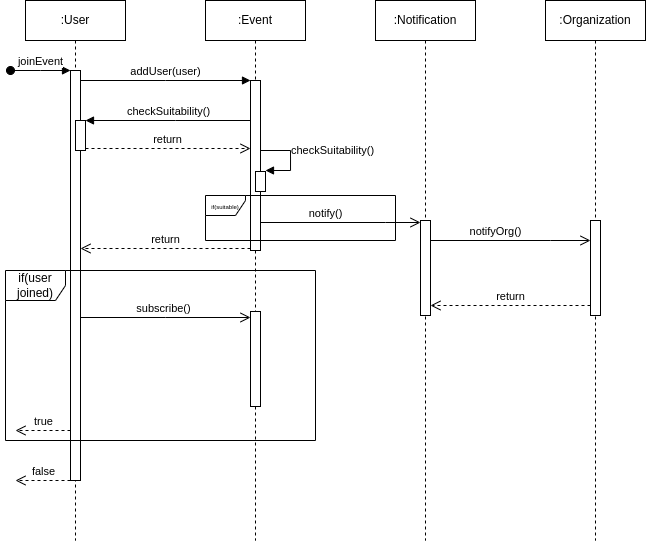

The diagram above was exported from draw.io. Its source (the exported page's mxGraphModel, read from the mxfile embedded in the PNG):
<mxGraphModel dx="698" dy="434" grid="1" gridSize="10" guides="1" tooltips="1" connect="1" arrows="1" fold="1" page="1" pageScale="1" pageWidth="850" pageHeight="1100" math="0" shadow="0">
  <root>
    <mxCell id="0" />
    <mxCell id="1" parent="0" />
    <mxCell id="aM9ryv3xv72pqoxQDRHE-1" value=":User" style="shape=umlLifeline;perimeter=lifelinePerimeter;whiteSpace=wrap;html=1;container=0;dropTarget=0;collapsible=0;recursiveResize=0;outlineConnect=0;portConstraint=eastwest;newEdgeStyle={&quot;edgeStyle&quot;:&quot;elbowEdgeStyle&quot;,&quot;elbow&quot;:&quot;vertical&quot;,&quot;curved&quot;:0,&quot;rounded&quot;:0};" parent="1" vertex="1">
      <mxGeometry x="40" y="40" width="100" height="540" as="geometry" />
    </mxCell>
    <mxCell id="aM9ryv3xv72pqoxQDRHE-2" value="" style="html=1;points=[];perimeter=orthogonalPerimeter;outlineConnect=0;targetShapes=umlLifeline;portConstraint=eastwest;newEdgeStyle={&quot;edgeStyle&quot;:&quot;elbowEdgeStyle&quot;,&quot;elbow&quot;:&quot;vertical&quot;,&quot;curved&quot;:0,&quot;rounded&quot;:0};" parent="aM9ryv3xv72pqoxQDRHE-1" vertex="1">
      <mxGeometry x="45" y="70" width="10" height="410" as="geometry" />
    </mxCell>
    <mxCell id="aM9ryv3xv72pqoxQDRHE-3" value="joinEvent" style="html=1;verticalAlign=bottom;startArrow=oval;endArrow=block;startSize=8;edgeStyle=elbowEdgeStyle;elbow=vertical;curved=0;rounded=0;" parent="aM9ryv3xv72pqoxQDRHE-1" target="aM9ryv3xv72pqoxQDRHE-2" edge="1">
      <mxGeometry relative="1" as="geometry">
        <mxPoint x="-15" y="70" as="sourcePoint" />
      </mxGeometry>
    </mxCell>
    <mxCell id="aM9ryv3xv72pqoxQDRHE-4" value="" style="html=1;points=[];perimeter=orthogonalPerimeter;outlineConnect=0;targetShapes=umlLifeline;portConstraint=eastwest;newEdgeStyle={&quot;edgeStyle&quot;:&quot;elbowEdgeStyle&quot;,&quot;elbow&quot;:&quot;vertical&quot;,&quot;curved&quot;:0,&quot;rounded&quot;:0};" parent="aM9ryv3xv72pqoxQDRHE-1" vertex="1">
      <mxGeometry x="50" y="120" width="10" height="30" as="geometry" />
    </mxCell>
    <mxCell id="aM9ryv3xv72pqoxQDRHE-5" value=":Event" style="shape=umlLifeline;perimeter=lifelinePerimeter;whiteSpace=wrap;html=1;container=0;dropTarget=0;collapsible=0;recursiveResize=0;outlineConnect=0;portConstraint=eastwest;newEdgeStyle={&quot;edgeStyle&quot;:&quot;elbowEdgeStyle&quot;,&quot;elbow&quot;:&quot;vertical&quot;,&quot;curved&quot;:0,&quot;rounded&quot;:0};" parent="1" vertex="1">
      <mxGeometry x="220" y="40" width="100" height="540" as="geometry" />
    </mxCell>
    <mxCell id="aM9ryv3xv72pqoxQDRHE-6" value="" style="html=1;points=[];perimeter=orthogonalPerimeter;outlineConnect=0;targetShapes=umlLifeline;portConstraint=eastwest;newEdgeStyle={&quot;edgeStyle&quot;:&quot;elbowEdgeStyle&quot;,&quot;elbow&quot;:&quot;vertical&quot;,&quot;curved&quot;:0,&quot;rounded&quot;:0};" parent="aM9ryv3xv72pqoxQDRHE-5" vertex="1">
      <mxGeometry x="45" y="80" width="10" height="170" as="geometry" />
    </mxCell>
    <mxCell id="piXXkrqRXwryn9bZt77q-11" value="" style="html=1;points=[];perimeter=orthogonalPerimeter;outlineConnect=0;targetShapes=umlLifeline;portConstraint=eastwest;newEdgeStyle={&quot;edgeStyle&quot;:&quot;elbowEdgeStyle&quot;,&quot;elbow&quot;:&quot;vertical&quot;,&quot;curved&quot;:0,&quot;rounded&quot;:0};" vertex="1" parent="aM9ryv3xv72pqoxQDRHE-5">
      <mxGeometry x="45" y="311" width="10" height="95" as="geometry" />
    </mxCell>
    <mxCell id="piXXkrqRXwryn9bZt77q-16" value="" style="html=1;points=[];perimeter=orthogonalPerimeter;outlineConnect=0;targetShapes=umlLifeline;portConstraint=eastwest;newEdgeStyle={&quot;edgeStyle&quot;:&quot;elbowEdgeStyle&quot;,&quot;elbow&quot;:&quot;vertical&quot;,&quot;curved&quot;:0,&quot;rounded&quot;:0};" vertex="1" parent="aM9ryv3xv72pqoxQDRHE-5">
      <mxGeometry x="50" y="171" width="10" height="20" as="geometry" />
    </mxCell>
    <mxCell id="piXXkrqRXwryn9bZt77q-17" value="checkSuitability()" style="html=1;align=left;spacingLeft=2;endArrow=block;rounded=0;edgeStyle=orthogonalEdgeStyle;curved=0;rounded=0;" edge="1" parent="aM9ryv3xv72pqoxQDRHE-5">
      <mxGeometry relative="1" as="geometry">
        <mxPoint x="55" y="130" as="sourcePoint" />
        <Array as="points">
          <mxPoint x="55" y="150" />
          <mxPoint x="85" y="150" />
          <mxPoint x="85" y="170" />
        </Array>
        <mxPoint x="60" y="170" as="targetPoint" />
      </mxGeometry>
    </mxCell>
    <mxCell id="aM9ryv3xv72pqoxQDRHE-7" value="addUser(user)" style="html=1;verticalAlign=bottom;endArrow=block;edgeStyle=elbowEdgeStyle;elbow=vertical;curved=0;rounded=0;" parent="1" source="aM9ryv3xv72pqoxQDRHE-2" target="aM9ryv3xv72pqoxQDRHE-6" edge="1">
      <mxGeometry relative="1" as="geometry">
        <mxPoint x="195" y="130" as="sourcePoint" />
        <Array as="points">
          <mxPoint x="180" y="120" />
        </Array>
      </mxGeometry>
    </mxCell>
    <mxCell id="aM9ryv3xv72pqoxQDRHE-8" value="return" style="html=1;verticalAlign=bottom;endArrow=open;dashed=1;endSize=8;edgeStyle=elbowEdgeStyle;elbow=vertical;curved=0;rounded=0;" parent="1" edge="1">
      <mxGeometry relative="1" as="geometry">
        <mxPoint x="94.99999999999989" y="288" as="targetPoint" />
        <Array as="points">
          <mxPoint x="190" y="288" />
        </Array>
        <mxPoint x="265" y="288" as="sourcePoint" />
      </mxGeometry>
    </mxCell>
    <mxCell id="aM9ryv3xv72pqoxQDRHE-9" value="checkSuitability()" style="html=1;verticalAlign=bottom;endArrow=block;edgeStyle=elbowEdgeStyle;elbow=vertical;curved=0;rounded=0;" parent="1" source="aM9ryv3xv72pqoxQDRHE-6" target="aM9ryv3xv72pqoxQDRHE-4" edge="1">
      <mxGeometry relative="1" as="geometry">
        <mxPoint x="175" y="160" as="sourcePoint" />
        <Array as="points">
          <mxPoint x="190" y="160" />
        </Array>
      </mxGeometry>
    </mxCell>
    <mxCell id="aM9ryv3xv72pqoxQDRHE-10" value="return" style="html=1;verticalAlign=bottom;endArrow=open;dashed=1;endSize=8;edgeStyle=elbowEdgeStyle;elbow=vertical;curved=0;rounded=0;" parent="1" edge="1">
      <mxGeometry relative="1" as="geometry">
        <mxPoint x="265" y="188" as="targetPoint" />
        <Array as="points">
          <mxPoint x="180" y="188" />
        </Array>
        <mxPoint x="100" y="188" as="sourcePoint" />
      </mxGeometry>
    </mxCell>
    <mxCell id="piXXkrqRXwryn9bZt77q-1" value="if(user joined)" style="shape=umlFrame;whiteSpace=wrap;html=1;pointerEvents=0;" vertex="1" parent="1">
      <mxGeometry x="20" y="310" width="310" height="170" as="geometry" />
    </mxCell>
    <mxCell id="piXXkrqRXwryn9bZt77q-2" value=":Notification" style="shape=umlLifeline;perimeter=lifelinePerimeter;whiteSpace=wrap;html=1;container=0;dropTarget=0;collapsible=0;recursiveResize=0;outlineConnect=0;portConstraint=eastwest;newEdgeStyle={&quot;edgeStyle&quot;:&quot;elbowEdgeStyle&quot;,&quot;elbow&quot;:&quot;vertical&quot;,&quot;curved&quot;:0,&quot;rounded&quot;:0};" vertex="1" parent="1">
      <mxGeometry x="390" y="40" width="100" height="540" as="geometry" />
    </mxCell>
    <mxCell id="piXXkrqRXwryn9bZt77q-3" value="" style="html=1;points=[];perimeter=orthogonalPerimeter;outlineConnect=0;targetShapes=umlLifeline;portConstraint=eastwest;newEdgeStyle={&quot;edgeStyle&quot;:&quot;elbowEdgeStyle&quot;,&quot;elbow&quot;:&quot;vertical&quot;,&quot;curved&quot;:0,&quot;rounded&quot;:0};" vertex="1" parent="piXXkrqRXwryn9bZt77q-2">
      <mxGeometry x="45" y="220" width="10" height="95" as="geometry" />
    </mxCell>
    <mxCell id="piXXkrqRXwryn9bZt77q-4" value="" style="html=1;verticalAlign=bottom;endArrow=open;endSize=8;edgeStyle=elbowEdgeStyle;elbow=vertical;curved=0;rounded=0;" edge="1" parent="1" target="piXXkrqRXwryn9bZt77q-11">
      <mxGeometry x="-0.2059" relative="1" as="geometry">
        <mxPoint x="260" y="357" as="targetPoint" />
        <Array as="points">
          <mxPoint x="180" y="357" />
        </Array>
        <mxPoint x="95" y="357" as="sourcePoint" />
        <mxPoint as="offset" />
      </mxGeometry>
    </mxCell>
    <mxCell id="piXXkrqRXwryn9bZt77q-13" value="subscribe()" style="edgeLabel;html=1;align=center;verticalAlign=middle;resizable=0;points=[];" vertex="1" connectable="0" parent="piXXkrqRXwryn9bZt77q-4">
      <mxGeometry x="-0.1203" y="-2" relative="1" as="geometry">
        <mxPoint x="8" y="-11" as="offset" />
      </mxGeometry>
    </mxCell>
    <mxCell id="piXXkrqRXwryn9bZt77q-5" value=":Organization" style="shape=umlLifeline;perimeter=lifelinePerimeter;whiteSpace=wrap;html=1;container=0;dropTarget=0;collapsible=0;recursiveResize=0;outlineConnect=0;portConstraint=eastwest;newEdgeStyle={&quot;edgeStyle&quot;:&quot;elbowEdgeStyle&quot;,&quot;elbow&quot;:&quot;vertical&quot;,&quot;curved&quot;:0,&quot;rounded&quot;:0};" vertex="1" parent="1">
      <mxGeometry x="560" y="40" width="100" height="540" as="geometry" />
    </mxCell>
    <mxCell id="piXXkrqRXwryn9bZt77q-6" value="" style="html=1;points=[];perimeter=orthogonalPerimeter;outlineConnect=0;targetShapes=umlLifeline;portConstraint=eastwest;newEdgeStyle={&quot;edgeStyle&quot;:&quot;elbowEdgeStyle&quot;,&quot;elbow&quot;:&quot;vertical&quot;,&quot;curved&quot;:0,&quot;rounded&quot;:0};" vertex="1" parent="piXXkrqRXwryn9bZt77q-5">
      <mxGeometry x="45" y="220" width="10" height="95" as="geometry" />
    </mxCell>
    <mxCell id="piXXkrqRXwryn9bZt77q-7" value="notifyOrg()" style="html=1;verticalAlign=bottom;endArrow=open;endSize=8;edgeStyle=elbowEdgeStyle;elbow=vertical;curved=0;rounded=0;" edge="1" parent="1" source="piXXkrqRXwryn9bZt77q-3" target="piXXkrqRXwryn9bZt77q-6">
      <mxGeometry x="-0.1875" relative="1" as="geometry">
        <mxPoint x="820" y="280" as="targetPoint" />
        <Array as="points">
          <mxPoint x="565" y="280" />
        </Array>
        <mxPoint x="480" y="280" as="sourcePoint" />
        <mxPoint as="offset" />
      </mxGeometry>
    </mxCell>
    <mxCell id="piXXkrqRXwryn9bZt77q-10" value="return" style="html=1;verticalAlign=bottom;endArrow=open;dashed=1;endSize=8;edgeStyle=elbowEdgeStyle;elbow=vertical;curved=0;rounded=0;" edge="1" parent="1" source="piXXkrqRXwryn9bZt77q-6" target="piXXkrqRXwryn9bZt77q-3">
      <mxGeometry relative="1" as="geometry">
        <mxPoint x="439.9999999999999" y="345" as="targetPoint" />
        <Array as="points">
          <mxPoint x="535" y="345" />
        </Array>
        <mxPoint x="610" y="345" as="sourcePoint" />
      </mxGeometry>
    </mxCell>
    <mxCell id="piXXkrqRXwryn9bZt77q-12" value="notify()" style="html=1;verticalAlign=bottom;endArrow=open;endSize=8;edgeStyle=elbowEdgeStyle;elbow=vertical;curved=0;rounded=0;" edge="1" parent="1">
      <mxGeometry x="-0.1875" relative="1" as="geometry">
        <mxPoint x="434.9999999999999" y="262" as="targetPoint" />
        <Array as="points">
          <mxPoint x="400" y="262" />
        </Array>
        <mxPoint x="275" y="262" as="sourcePoint" />
        <mxPoint as="offset" />
      </mxGeometry>
    </mxCell>
    <mxCell id="piXXkrqRXwryn9bZt77q-14" value="true" style="html=1;verticalAlign=bottom;endArrow=open;dashed=1;endSize=8;edgeStyle=elbowEdgeStyle;elbow=vertical;curved=0;rounded=0;" edge="1" parent="1" source="aM9ryv3xv72pqoxQDRHE-2">
      <mxGeometry relative="1" as="geometry">
        <mxPoint x="30" y="470" as="targetPoint" />
        <Array as="points">
          <mxPoint x="30" y="470" />
        </Array>
        <mxPoint x="80" y="470" as="sourcePoint" />
      </mxGeometry>
    </mxCell>
    <mxCell id="piXXkrqRXwryn9bZt77q-15" value="&lt;font style=&quot;font-size: 6px;&quot;&gt;if(suitable)&lt;/font&gt;" style="shape=umlFrame;whiteSpace=wrap;html=1;pointerEvents=0;width=40;height=20;" vertex="1" parent="1">
      <mxGeometry x="220" y="235" width="190" height="45" as="geometry" />
    </mxCell>
    <mxCell id="piXXkrqRXwryn9bZt77q-18" value="false" style="html=1;verticalAlign=bottom;endArrow=open;dashed=1;endSize=8;edgeStyle=elbowEdgeStyle;elbow=vertical;curved=0;rounded=0;" edge="1" parent="1">
      <mxGeometry relative="1" as="geometry">
        <mxPoint x="30" y="520" as="targetPoint" />
        <Array as="points">
          <mxPoint x="30" y="520" />
        </Array>
        <mxPoint x="85" y="520" as="sourcePoint" />
      </mxGeometry>
    </mxCell>
  </root>
</mxGraphModel>